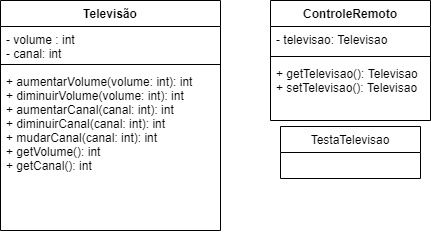

The diagram above was exported from draw.io. Its source (the exported page's mxGraphModel, read from the mxfile embedded in the PNG):
<mxGraphModel dx="730" dy="331" grid="1" gridSize="10" guides="1" tooltips="1" connect="1" arrows="1" fold="1" page="1" pageScale="1" pageWidth="827" pageHeight="1169" math="0" shadow="0">
  <root>
    <mxCell id="0" />
    <mxCell id="1" parent="0" />
    <mxCell id="1F0i63Mw5dBW6jplVY6q-1" value="Televisão&#10;" style="swimlane;fontStyle=1;align=center;verticalAlign=top;childLayout=stackLayout;horizontal=1;startSize=26;horizontalStack=0;resizeParent=1;resizeParentMax=0;resizeLast=0;collapsible=1;marginBottom=0;" vertex="1" parent="1">
      <mxGeometry x="90" y="60" width="220" height="230" as="geometry" />
    </mxCell>
    <mxCell id="1F0i63Mw5dBW6jplVY6q-2" value="- volume : int&#10;- canal: int&#10;" style="text;strokeColor=none;fillColor=none;align=left;verticalAlign=top;spacingLeft=4;spacingRight=4;overflow=hidden;rotatable=0;points=[[0,0.5],[1,0.5]];portConstraint=eastwest;" vertex="1" parent="1F0i63Mw5dBW6jplVY6q-1">
      <mxGeometry y="26" width="220" height="34" as="geometry" />
    </mxCell>
    <mxCell id="1F0i63Mw5dBW6jplVY6q-3" value="" style="line;strokeWidth=1;fillColor=none;align=left;verticalAlign=middle;spacingTop=-1;spacingLeft=3;spacingRight=3;rotatable=0;labelPosition=right;points=[];portConstraint=eastwest;" vertex="1" parent="1F0i63Mw5dBW6jplVY6q-1">
      <mxGeometry y="60" width="220" height="8" as="geometry" />
    </mxCell>
    <mxCell id="1F0i63Mw5dBW6jplVY6q-4" value="+ aumentarVolume(volume: int): int&#10;+ diminuirVolume(volume: int): int&#10;+ aumentarCanal(canal: int): int&#10;+ diminuirCanal(canal: int): int&#10;+ mudarCanal(canal: int): int&#10;+ getVolume(): int&#10;+ getCanal(): int&#10;" style="text;strokeColor=none;fillColor=none;align=left;verticalAlign=top;spacingLeft=4;spacingRight=4;overflow=hidden;rotatable=0;points=[[0,0.5],[1,0.5]];portConstraint=eastwest;" vertex="1" parent="1F0i63Mw5dBW6jplVY6q-1">
      <mxGeometry y="68" width="220" height="162" as="geometry" />
    </mxCell>
    <mxCell id="1F0i63Mw5dBW6jplVY6q-9" value="ControleRemoto" style="swimlane;fontStyle=1;align=center;verticalAlign=top;childLayout=stackLayout;horizontal=1;startSize=26;horizontalStack=0;resizeParent=1;resizeParentMax=0;resizeLast=0;collapsible=1;marginBottom=0;" vertex="1" parent="1">
      <mxGeometry x="360" y="60" width="160" height="120" as="geometry" />
    </mxCell>
    <mxCell id="1F0i63Mw5dBW6jplVY6q-10" value="- televisao: Televisao" style="text;strokeColor=none;fillColor=none;align=left;verticalAlign=top;spacingLeft=4;spacingRight=4;overflow=hidden;rotatable=0;points=[[0,0.5],[1,0.5]];portConstraint=eastwest;" vertex="1" parent="1F0i63Mw5dBW6jplVY6q-9">
      <mxGeometry y="26" width="160" height="26" as="geometry" />
    </mxCell>
    <mxCell id="1F0i63Mw5dBW6jplVY6q-11" value="" style="line;strokeWidth=1;fillColor=none;align=left;verticalAlign=middle;spacingTop=-1;spacingLeft=3;spacingRight=3;rotatable=0;labelPosition=right;points=[];portConstraint=eastwest;" vertex="1" parent="1F0i63Mw5dBW6jplVY6q-9">
      <mxGeometry y="52" width="160" height="8" as="geometry" />
    </mxCell>
    <mxCell id="1F0i63Mw5dBW6jplVY6q-12" value="+ getTelevisao(): Televisao&#10;+ setTelevisao(): Televisao" style="text;strokeColor=none;fillColor=none;align=left;verticalAlign=top;spacingLeft=4;spacingRight=4;overflow=hidden;rotatable=0;points=[[0,0.5],[1,0.5]];portConstraint=eastwest;" vertex="1" parent="1F0i63Mw5dBW6jplVY6q-9">
      <mxGeometry y="60" width="160" height="60" as="geometry" />
    </mxCell>
    <mxCell id="1F0i63Mw5dBW6jplVY6q-13" value="TestaTelevisao" style="swimlane;fontStyle=0;childLayout=stackLayout;horizontal=1;startSize=26;fillColor=none;horizontalStack=0;resizeParent=1;resizeParentMax=0;resizeLast=0;collapsible=1;marginBottom=0;" vertex="1" parent="1">
      <mxGeometry x="370" y="186" width="140" height="52" as="geometry" />
    </mxCell>
  </root>
</mxGraphModel>